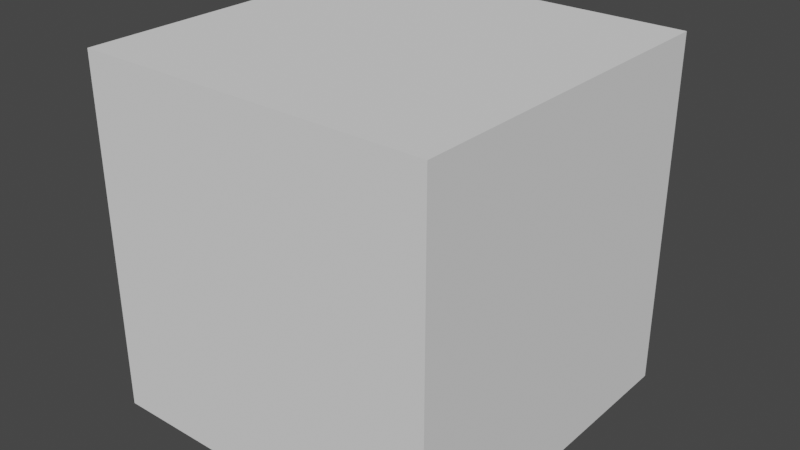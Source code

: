 # Source: Eyes.blend  (saved by Blender 3.2.14; exported with 4.5.12 LTS)
import bpy
from mathutils import Matrix  # noqa: F401  (used for matrix-valued properties, if any)

bpy.ops.wm.read_factory_settings(use_empty=True)
scene = bpy.context.scene
scene.name = 'Scene'

# ---- collections
col_collection = bpy.data.collections.new('Collection'); scene.collection.children.link(col_collection)

# ---- materials (node trees are filled in below, after node groups)
mat_black = bpy.data.materials.new('Black')
mat_black.use_transparent_shadow = False
mat_white = bpy.data.materials.new('White')
mat_white.use_transparent_shadow = False

# ---- material node trees
mat_black.use_nodes = True; mat_black.node_tree.nodes.clear()
_N = mat_black.node_tree.nodes; _L = mat_black.node_tree.links
n0 = _N.new('ShaderNodeBsdfPrincipled'); n0.name = 'Principled BSDF'; n0.location = (10, 300)
n0.distribution = 'GGX'
n0.subsurface_method = 'RANDOM_WALK_SKIN'
n0.inputs[0].default_value = (0.0, 0.0, 0.0, 1.0)
n0.inputs[3].default_value = 1.45
n0.inputs[27].default_value = (0.0, 0.0, 0.0, 1.0)
n0.inputs[28].default_value = 1.0
n1 = _N.new('ShaderNodeOutputMaterial'); n1.name = 'Material Output'; n1.location = (300, 300)
_L.new(n0.outputs[0], n1.inputs[0])
n1.is_active_output = True
mat_white.use_nodes = True; mat_white.node_tree.nodes.clear()
_N = mat_white.node_tree.nodes; _L = mat_white.node_tree.links
n0 = _N.new('ShaderNodeBsdfPrincipled'); n0.name = 'Principled BSDF'; n0.location = (10, 300)
n0.distribution = 'GGX'
n0.subsurface_method = 'RANDOM_WALK_SKIN'
n0.inputs[3].default_value = 1.45
n0.inputs[27].default_value = (0.0, 0.0, 0.0, 1.0)
n0.inputs[28].default_value = 1.0
n1 = _N.new('ShaderNodeOutputMaterial'); n1.name = 'Material Output'; n1.location = (300, 300)
_L.new(n0.outputs[0], n1.inputs[0])
n1.is_active_output = True

# ---- world
world_world = bpy.data.worlds.new('World'); scene.world = world_world
world_world.use_nodes = True; world_world.node_tree.nodes.clear()
_N = world_world.node_tree.nodes; _L = world_world.node_tree.links
n0 = _N.new('ShaderNodeOutputWorld'); n0.name = 'World Output'; n0.location = (300, 300)
n1 = _N.new('ShaderNodeBackground'); n1.name = 'Background'; n1.location = (10, 300)
n1.inputs[0].default_value = (0.05088, 0.05088, 0.05088, 1.0)
_L.new(n1.outputs[0], n0.inputs[0])
n0.is_active_output = True
world_world.color = (0.05088, 0.05088, 0.05088)
world_world.use_sun_shadow = False
world_world.sun_shadow_jitter_overblur = 0.0

# ---- meshes
me_cube = bpy.data.meshes.new('Cube')
me_cube.from_pydata([(-0.5, -0.5, -0.5), (-0.5, -0.5, 0.5), (-0.5, 0.5, -0.5), (-0.5, 0.5, 0.5), (0.5, -0.5, -0.5), (0.5, -0.5, 0.5), (0.5, 0.5, -0.5), (0.5, 0.5, 0.5)], [], [(0, 1, 3, 2), (2, 3, 7, 6), (6, 7, 5, 4), (4, 5, 1, 0), (2, 6, 4, 0), (7, 3, 1, 5)])
_uv = me_cube.uv_layers.new(name='UVMap')
_uv.uv.foreach_set('vector', [0.375, 0.0, 0.625, 0.0, 0.625, 0.25, 0.375, 0.25, 0.375, 0.25, 0.625, 0.25, 0.625, 0.5, 0.375, 0.5, 0.375, 0.5, 0.625, 0.5, 0.625, 0.75, 0.375, 0.75, 0.375, 0.75, 0.625, 0.75, 0.625, 1.0, 0.375, 1.0, 0.125, 0.5, 0.375, 0.5, 0.375, 0.75, 0.125, 0.75, 0.625, 0.5, 0.875, 0.5, 0.875, 0.75, 0.625, 0.75])
me_cube.update()
me_cube_005 = bpy.data.meshes.new('Cube.005')
me_cube_005.from_pydata([(0.36, 0.84, 0.14), (0.36, 0.84, 0.46), (0.36, 1.085, 0.14), (0.36, 1.085, 0.46), (0.68, 0.84, 0.14), (0.68, 0.84, 0.46), (0.68, 1.085, 0.14), (0.68, 1.085, 0.46)], [], [(0, 1, 3, 2), (2, 3, 7, 6), (6, 7, 5, 4), (4, 5, 1, 0), (2, 6, 4, 0), (7, 3, 1, 5)])
_uv = me_cube_005.uv_layers.new(name='UVMap')
_uv.uv.foreach_set('vector', [0.375, 0.0, 0.625, 0.0, 0.625, 0.25, 0.375, 0.25, 0.375, 0.25, 0.625, 0.25, 0.625, 0.5, 0.375, 0.5, 0.375, 0.5, 0.625, 0.5, 0.625, 0.75, 0.375, 0.75, 0.375, 0.75, 0.625, 0.75, 0.625, 1.0, 0.375, 1.0, 0.125, 0.5, 0.375, 0.5, 0.375, 0.75, 0.125, 0.75, 0.625, 0.5, 0.875, 0.5, 0.875, 0.75, 0.625, 0.75])
me_cube_005.materials.append(mat_black)
me_cube_005.update()
me_cube_001 = bpy.data.meshes.new('Cube.001')
me_cube_001.from_pydata([(0.36, 0.84, 0.14), (0.36, 0.84, 0.46), (0.36, 1.085, 0.14), (0.36, 1.085, 0.46), (0.68, 0.84, 0.14), (0.68, 0.84, 0.46), (0.68, 1.085, 0.14), (0.68, 1.085, 0.46), (0.2799, 0.84, 0.3214), (0.1447, 0.84, 0.6114), (0.2799, 1.094, 0.3214), (0.1447, 1.094, 0.6114), (0.9325, 0.84, 0.6257), (0.7972, 0.84, 0.9157), (0.9325, 1.094, 0.6257), (0.7972, 1.094, 0.9157)], [], [(0, 1, 3, 2), (2, 3, 7, 6), (6, 7, 5, 4), (4, 5, 1, 0), (2, 6, 4, 0), (7, 3, 1, 5), (8, 9, 11, 10), (10, 11, 15, 14), (14, 15, 13, 12), (12, 13, 9, 8), (10, 14, 12, 8), (15, 11, 9, 13)])
_uv = me_cube_001.uv_layers.new(name='UVMap')
_uv.uv.foreach_set('vector', [0.375, 0.0, 0.625, 0.0, 0.625, 0.25, 0.375, 0.25, 0.375, 0.25, 0.625, 0.25, 0.625, 0.5, 0.375, 0.5, 0.375, 0.5, 0.625, 0.5, 0.625, 0.75, 0.375, 0.75, 0.375, 0.75, 0.625, 0.75, 0.625, 1.0, 0.375, 1.0, 0.125, 0.5, 0.375, 0.5, 0.375, 0.75, 0.125, 0.75, 0.625, 0.5, 0.875, 0.5, 0.875, 0.75, 0.625, 0.75, 0.375, 0.0, 0.625, 0.0, 0.625, 0.25, 0.375, 0.25, 0.375, 0.25, 0.625, 0.25, 0.625, 0.5, 0.375, 0.5, 0.375, 0.5, 0.625, 0.5, 0.625, 0.75, 0.375, 0.75, 0.375, 0.75, 0.625, 0.75, 0.625, 1.0, 0.375, 1.0, 0.125, 0.5, 0.375, 0.5, 0.375, 0.75, 0.125, 0.75, 0.625, 0.5, 0.875, 0.5, 0.875, 0.75, 0.625, 0.75])
me_cube_001.materials.append(mat_black)
me_cube_001.update()
me_cube_002 = bpy.data.meshes.new('Cube.002')
me_cube_002.from_pydata([(0.216, 0.84, -0.004), (0.216, 0.84, 0.604), (0.216, 1.085, -0.004), (0.216, 1.085, 0.604), (0.824, 0.84, -0.004), (0.824, 0.84, 0.604), (0.824, 1.085, -0.004), (0.824, 1.085, 0.604)], [], [(0, 1, 3, 2), (2, 3, 7, 6), (6, 7, 5, 4), (4, 5, 1, 0), (2, 6, 4, 0), (7, 3, 1, 5)])
_uv = me_cube_002.uv_layers.new(name='UVMap')
_uv.uv.foreach_set('vector', [0.375, 0.0, 0.625, 0.0, 0.625, 0.25, 0.375, 0.25, 0.375, 0.25, 0.625, 0.25, 0.625, 0.5, 0.375, 0.5, 0.375, 0.5, 0.625, 0.5, 0.625, 0.75, 0.375, 0.75, 0.375, 0.75, 0.625, 0.75, 0.625, 1.0, 0.375, 1.0, 0.125, 0.5, 0.375, 0.5, 0.375, 0.75, 0.125, 0.75, 0.625, 0.5, 0.875, 0.5, 0.875, 0.75, 0.625, 0.75])
me_cube_002.materials.append(mat_white)
me_cube_002.update()
me_cube_003 = bpy.data.meshes.new('Cube.003')
me_cube_003.from_pydata([(0.1856, 0.84, -0.0344), (0.1856, 0.84, 0.6344), (0.4774, 1.085, 0.2574), (0.4774, 1.085, 0.3426), (0.8544, 0.84, -0.0344), (0.8544, 0.84, 0.6344), (0.5626, 1.085, 0.2574), (0.5626, 1.085, 0.3426), (0.1856, 1.085, 0.6344), (0.1856, 1.085, -0.0344), (0.8544, 1.085, -0.0344), (0.8544, 1.085, 0.6344)], [], [(0, 1, 8, 9), (2, 3, 7, 6), (10, 11, 5, 4), (4, 5, 1, 0), (9, 10, 4, 0), (11, 8, 1, 5), (3, 2, 9, 8), (2, 6, 10, 9), (7, 3, 8, 11), (6, 7, 11, 10)])
me_cube_003.polygons.foreach_set('material_index', [0, 1, 0, 0, 0, 0, 0, 0, 0, 0])
_uv = me_cube_003.uv_layers.new(name='UVMap')
_uv.uv.foreach_set('vector', [0.375, 0.0, 0.625, 0.0, 0.625, 0.25, 0.375, 0.25, 0.4841, 0.3591, 0.5159, 0.3591, 0.5159, 0.3909, 0.4841, 0.3909, 0.375, 0.5, 0.625, 0.5, 0.625, 0.75, 0.375, 0.75, 0.375, 0.75, 0.625, 0.75, 0.625, 1.0, 0.375, 1.0, 0.125, 0.5, 0.375, 0.5, 0.375, 0.75, 0.125, 0.75, 0.625, 0.5, 0.875, 0.5, 0.875, 0.75, 0.625, 0.75, 0.5159, 0.3591, 0.4841, 0.3591, 0.375, 0.25, 0.625, 0.25, 0.4841, 0.3591, 0.4841, 0.3909, 0.375, 0.5, 0.375, 0.25, 0.5159, 0.3909, 0.5159, 0.3591, 0.625, 0.25, 0.625, 0.5, 0.4841, 0.3909, 0.5159, 0.3909, 0.625, 0.5, 0.375, 0.5])
me_cube_003.materials.append(mat_black)
me_cube_003.materials.append(mat_white)
me_cube_003.update()

# ---- objects
ob_cube = bpy.data.objects.new('Cube', me_cube)
ob_normal = bpy.data.objects.new('Normal', me_cube_005)
ob_angry = bpy.data.objects.new('Angry', me_cube_001)
ob_shock = bpy.data.objects.new('Shock', me_cube_002)
ob_screaming = bpy.data.objects.new('Screaming', me_cube_003)

# ---- transforms, parenting, visibility, modifiers, constraints
ob_cube.location = (0.0, 0.0, 0.0)
ob_normal.parent = ob_cube
ob_normal.location = (0.0, 0.0, 0.0)
ob_normal.scale = (0.5, 0.5, 0.5)
_m = ob_normal.modifiers.new('Mirror', 'MIRROR')
ob_angry.parent = ob_cube
ob_angry.location = (0.0, 0.0, 0.0)
ob_angry.scale = (0.5, 0.5, 0.5)
_m = ob_angry.modifiers.new('Mirror', 'MIRROR')
ob_shock.parent = ob_cube
ob_shock.location = (0.0, 0.0, 0.0)
ob_shock.scale = (0.5, 0.5, 0.5)
_m = ob_shock.modifiers.new('Mirror', 'MIRROR')
ob_screaming.parent = ob_cube
ob_screaming.location = (0.0, 0.0, 0.0)
ob_screaming.scale = (0.5, 0.5, 0.5)
_m = ob_screaming.modifiers.new('Mirror', 'MIRROR')

# ---- collection membership
col_collection.objects.link(ob_cube)
col_collection.objects.link(ob_normal)
col_collection.objects.link(ob_angry)
col_collection.objects.link(ob_shock)
col_collection.objects.link(ob_screaming)

# ---- scene / render settings (as saved in the file)
scene.frame_start = 1; scene.frame_end = 250; scene.frame_set(1)
scene.render.engine = 'BLENDER_EEVEE_NEXT'
scene.render.image_settings.file_format = 'FFMPEG'
scene.render.image_settings.color_mode = 'RGB'
scene.cycles.sampling_pattern = 'TABULATED_SOBOL'
scene.cycles.use_light_tree = False
scene.view_settings.view_transform = 'Filmic'
bpy.context.view_layer.update()

# ---- added for rendering (the .blend has no active camera and no usable light): camera, sun
cam_auto = bpy.data.cameras.new('AutoCamera')
cam_auto.lens = 50.0
cam_auto.sensor_width = 36.0
cam_auto.clip_end = 1000.0
ob_auto_camera = bpy.data.objects.new('AutoCamera', cam_auto)
scene.collection.objects.link(ob_auto_camera)
ob_auto_camera.location = (1.62808, -1.93015, 1.30247)
ob_auto_camera.rotation_euler = (1.09748, -7.21219e-08, 0.694738)
scene.camera = ob_auto_camera
light_auto_sun = bpy.data.lights.new('AutoSun', 'SUN')
light_auto_sun.energy = 3.0
light_auto_sun.angle = 0.0523599
ob_auto_sun = bpy.data.objects.new('AutoSun', light_auto_sun)
scene.collection.objects.link(ob_auto_sun)
ob_auto_sun.rotation_euler = (0.872665, 0.174533, 0.523599)
bpy.context.view_layer.update()
